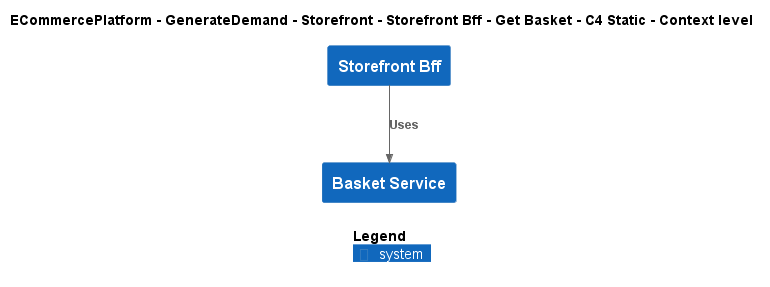

The diagram above was rendered by PlantUML. Its source (embedded in the PNG):
@startuml
!include ..\..\..\..\..\..\..\.c4s\C4_Context.puml

AddElementTag("c4interflow:lifecycle:new", $bgColor=green, $fontColor=#ffffff, $borderColor=green, $shadowing="False")
AddElementTag("c4interflow:lifecycle:changed", $bgColor=orange, $fontColor=#ffffff, $borderColor=orange, $shadowing="False")
AddElementTag("c4interflow:lifecycle:removed", $bgColor=red, $fontColor=#ffffff, $borderColor=red, $shadowing="False")

AddRelTag("c4interflow:lifecycle:new", $textColor=green, $lineColor=green)
AddRelTag("c4interflow:lifecycle:changed", $textColor=orange, $lineColor=orange)
AddRelTag("c4interflow:lifecycle:removed", $textColor=red, $lineColor=red)

SHOW_PERSON_PORTRAIT()
LAYOUT_TOP_DOWN()

skinparam linetype polyline

title ECommercePlatform - GenerateDemand - Storefront - Storefront Bff - Get Basket - C4 Static - Context level

System(ECommercePlatform.GenerateDemand.Storefront.SoftwareSystems.StorefrontBff, "Storefront Bff", "")
System(ECommercePlatform.GenerateDemand.Basket.SoftwareSystems.BasketService, "Basket Service", "")

Rel(ECommercePlatform.GenerateDemand.Storefront.SoftwareSystems.StorefrontBff, ECommercePlatform.GenerateDemand.Basket.SoftwareSystems.BasketService, "Uses")


SHOW_LEGEND()
@enduml